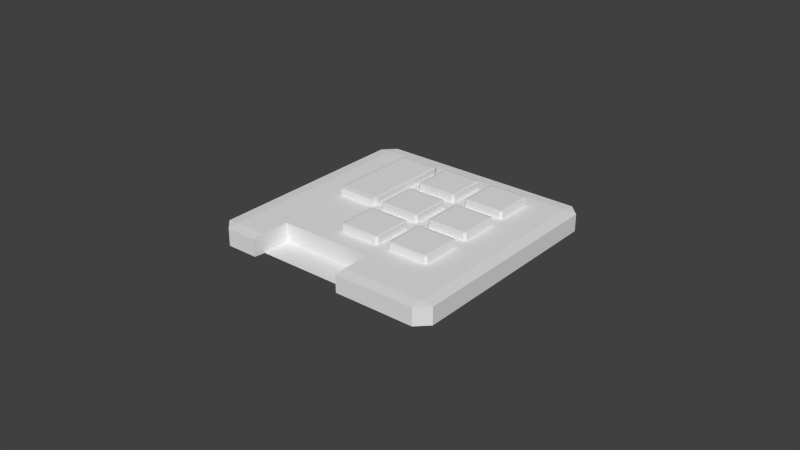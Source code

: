 # Source: circuit.blend  (saved by Blender 2.68.0; exported with 4.5.12 LTS)
import bpy
from mathutils import Matrix  # noqa: F401  (used for matrix-valued properties, if any)

bpy.ops.wm.read_factory_settings(use_empty=True)
scene = bpy.context.scene
scene.name = 'Scene'

# ---- collections
col_collection_1 = bpy.data.collections.new('Collection 1'); scene.collection.children.link(col_collection_1)
col_collection_2 = bpy.data.collections.new('Collection 2'); scene.collection.children.link(col_collection_2)
col_collection_2.hide_render = True
col_collection_2.hide_viewport = True

# ---- world
world_world = bpy.data.worlds.new('World'); scene.world = world_world
world_world.color = (0.05088, 0.05088, 0.05088)
world_world.use_sun_shadow = False
world_world.sun_shadow_jitter_overblur = 0.0
world_world.cycles.sampling_method = 'MANUAL'
world_world.cycles.sample_map_resolution = 256

# ---- meshes
me_cube = bpy.data.meshes.new('Cube')
me_cube.from_pydata([(0.2915, -0.4288, 0.02396), (0.2915, -0.4288, -0.02396), (-0.2915, -0.4288, -0.02396), (-0.2915, -0.4288, 0.02396), (0.2915, 0.219, 0.02396), (-0.2915, 0.219, 0.02396), (-0.2915, 0.219, -0.02396), (0.2915, 0.219, -0.02396), (0.3239, -0.3964, 0.02396), (0.3239, 0.1866, 0.02396), (0.3239, 0.1866, -0.02396), (0.3239, -0.3964, -0.02396), (0.2915, -0.3964, -0.02662), (0.2915, 0.1866, -0.02662), (-0.2915, 0.1866, -0.02662), (-0.2915, -0.3964, -0.02662), (-0.3239, -0.3964, -0.02396), (-0.3239, 0.1866, -0.02396), (-0.3239, 0.1866, 0.02396), (-0.3239, -0.3964, 0.02396), (0.2915, 0.1866, 0.02662), (0.2915, -0.3964, 0.02662), (-0.2915, -0.3964, 0.02662), (-0.2915, 0.1866, 0.02662), (0.04355, 0.03487, 0.04648), (0.04355, 0.03487, 0.02112), (-0.06111, 0.03487, 0.02112), (-0.06111, 0.03487, 0.04648), (0.04355, 0.1512, 0.04648), (-0.06111, 0.1512, 0.04648), (-0.06111, 0.1512, 0.02112), (0.04355, 0.1512, 0.02112), (0.04936, 0.04068, 0.04648), (0.04936, 0.1453, 0.04648), (0.04936, 0.1453, 0.02112), (0.04936, 0.04068, 0.02112), (0.04355, 0.04068, 0.01971), (0.04355, 0.1453, 0.01971), (-0.06111, 0.1453, 0.01971), (-0.06111, 0.04068, 0.01971), (-0.06692, 0.04068, 0.02112), (-0.06692, 0.1453, 0.02112), (-0.06692, 0.1453, 0.04648), (-0.06692, 0.04068, 0.04648), (0.04355, 0.1453, 0.04789), (0.04355, 0.04068, 0.04789), (-0.06111, 0.04068, 0.04789), (-0.06111, 0.1453, 0.04789), (-0.2021, 0.1517, 0.04648), (-0.2021, 0.1517, 0.02112), (-0.09747, 0.1514, 0.02112), (-0.09747, 0.1514, 0.04648), (-0.2038, -0.1132, 0.04648), (-0.09915, -0.1134, 0.04648), (-0.09915, -0.1134, 0.02112), (-0.2038, -0.1132, 0.02112), (-0.208, 0.1386, 0.04648), (-0.2095, -0.09634, 0.04648), (-0.2095, -0.09634, 0.02112), (-0.208, 0.1386, 0.02112), (-0.2022, 0.1386, 0.01971), (-0.2037, -0.09635, 0.01971), (-0.09906, -0.09661, 0.01971), (-0.09756, 0.1384, 0.01971), (-0.09174, 0.1383, 0.02112), (-0.09325, -0.09663, 0.02112), (-0.09325, -0.09663, 0.04648), (-0.09174, 0.1383, 0.04648), (-0.2037, -0.09635, 0.04789), (-0.2022, 0.1386, 0.04789), (-0.09756, 0.1384, 0.04789), (-0.09906, -0.09661, 0.04789), (0.06553, -0.3964, 0.02662), (-0.2018, -0.3964, 0.02662), (0.06583, -0.4288, 0.02396), (-0.2025, -0.4288, 0.02396), (-0.2018, -0.3182, 0.02662), (0.06551, -0.3182, 0.02662), (-0.02692, 0.1512, 0.02112), (0.1553, 0.219, 0.02396), (0.1508, 0.1866, 0.02662), (-0.04299, 0.03487, 0.02112), (0.1553, 0.219, -0.02396), (-0.02772, 0.1453, 0.01971), (0.06583, -0.4288, -0.02396), (-0.02692, 0.1512, 0.04648), (-0.02772, 0.1453, 0.04789), (-0.04218, 0.04068, 0.01971), (0.1508, 0.1866, -0.02662), (-0.2025, -0.4288, -0.02396), (0.06546, -0.3964, -0.02662), (-0.2017, -0.3964, -0.02662), (0.06553, -0.3964, -0.02556), (-0.2018, -0.3964, -0.02556), (0.06583, -0.4288, -0.02183), (-0.2025, -0.4288, -0.02183), (-0.2018, -0.3182, -0.02556), (0.06551, -0.3182, -0.02556), (0.04355, -0.1151, 0.04648), (0.04355, -0.1151, 0.02112), (-0.06111, -0.1151, 0.02112), (-0.06111, -0.1151, 0.04648), (0.04355, 0.001157, 0.04648), (-0.06111, 0.001157, 0.04648), (-0.06111, 0.001157, 0.02112), (0.04355, 0.001157, 0.02112), (0.04936, -0.1093, 0.04648), (0.04936, -0.004657, 0.04648), (0.04936, -0.004657, 0.02112), (0.04936, -0.1093, 0.02112), (0.04355, -0.1093, 0.01971), (0.04355, -0.004657, 0.01971), (-0.06111, -0.004657, 0.01971), (-0.06111, -0.1093, 0.01971), (-0.06692, -0.1093, 0.02112), (-0.06692, -0.004657, 0.02112), (-0.06692, -0.004657, 0.04648), (-0.06692, -0.1093, 0.04648), (0.04355, -0.004657, 0.04789), (0.04355, -0.1093, 0.04789), (-0.06111, -0.1093, 0.04789), (-0.06111, -0.004657, 0.04789), (-0.02692, 0.001157, 0.02112), (-0.04299, -0.1151, 0.02112), (-0.02772, -0.004657, 0.01971), (-0.02692, 0.001157, 0.04648), (-0.02772, -0.004657, 0.04789), (-0.04218, -0.1093, 0.01971), (0.04355, -0.2651, 0.04648), (0.04355, -0.2651, 0.02112), (-0.06111, -0.2651, 0.02112), (-0.06111, -0.2651, 0.04648), (0.04355, -0.1488, 0.04648), (-0.06111, -0.1488, 0.04648), (-0.06111, -0.1488, 0.02112), (0.04355, -0.1488, 0.02112), (0.04936, -0.2593, 0.04648), (0.04936, -0.1547, 0.04648), (0.04936, -0.1547, 0.02112), (0.04936, -0.2593, 0.02112), (0.04355, -0.2593, 0.01971), (0.04355, -0.1547, 0.01971), (-0.06111, -0.1547, 0.01971), (-0.06111, -0.2593, 0.01971), (-0.06692, -0.2593, 0.02112), (-0.06692, -0.1547, 0.02112), (-0.06692, -0.1547, 0.04648), (-0.06692, -0.2593, 0.04648), (0.04355, -0.1547, 0.04789), (0.04355, -0.2593, 0.04789), (-0.06111, -0.2593, 0.04789), (-0.06111, -0.1547, 0.04789), (-0.02692, -0.1488, 0.02112), (-0.04299, -0.2651, 0.02112), (-0.02772, -0.1547, 0.01971), (-0.02692, -0.1488, 0.04648), (-0.02772, -0.1547, 0.04789), (-0.04218, -0.2593, 0.01971), (0.1935, 0.03487, 0.04648), (0.1935, 0.03487, 0.02112), (0.08889, 0.03487, 0.02112), (0.08889, 0.03487, 0.04648), (0.1936, 0.1512, 0.04648), (0.08889, 0.1512, 0.04648), (0.08889, 0.1512, 0.02112), (0.1935, 0.1512, 0.02112), (0.1994, 0.04068, 0.04648), (0.1994, 0.1453, 0.04648), (0.1994, 0.1453, 0.02112), (0.1994, 0.04068, 0.02112), (0.1935, 0.04068, 0.01971), (0.1935, 0.1453, 0.01971), (0.08889, 0.1453, 0.01971), (0.08889, 0.04068, 0.01971), (0.08308, 0.04068, 0.02112), (0.08308, 0.1453, 0.02112), (0.08308, 0.1453, 0.04648), (0.08308, 0.04068, 0.04648), (0.1936, 0.1453, 0.04789), (0.1935, 0.04068, 0.04789), (0.08889, 0.04068, 0.04789), (0.08889, 0.1453, 0.04789), (0.1231, 0.1512, 0.02112), (0.107, 0.03487, 0.02112), (0.1223, 0.1453, 0.01971), (0.1231, 0.1512, 0.04648), (0.1223, 0.1453, 0.04789), (0.1078, 0.04068, 0.01971), (0.1935, -0.1151, 0.04648), (0.1935, -0.1151, 0.02112), (0.08889, -0.1151, 0.02112), (0.08889, -0.1151, 0.04648), (0.1936, 0.001157, 0.04648), (0.08889, 0.001157, 0.04648), (0.08889, 0.001157, 0.02112), (0.1935, 0.001157, 0.02112), (0.1994, -0.1093, 0.04648), (0.1994, -0.004657, 0.04648), (0.1994, -0.004657, 0.02112), (0.1994, -0.1093, 0.02112), (0.1935, -0.1093, 0.01971), (0.1935, -0.004657, 0.01971), (0.08889, -0.004657, 0.01971), (0.08889, -0.1093, 0.01971), (0.08308, -0.1093, 0.02112), (0.08308, -0.004657, 0.02112), (0.08308, -0.004657, 0.04648), (0.08308, -0.1093, 0.04648), (0.1936, -0.004657, 0.04789), (0.1935, -0.1093, 0.04789), (0.08889, -0.1093, 0.04789), (0.08889, -0.004657, 0.04789), (0.1231, 0.001157, 0.02112), (0.107, -0.1151, 0.02112), (0.1223, -0.004657, 0.01971), (0.1231, 0.001157, 0.04648), (0.1223, -0.004657, 0.04789), (0.1078, -0.1093, 0.01971), (0.1935, -0.2651, 0.04648), (0.1935, -0.2651, 0.02112), (0.08889, -0.2651, 0.02112), (0.08889, -0.2651, 0.04648), (0.1936, -0.1488, 0.04648), (0.08889, -0.1488, 0.04648), (0.08889, -0.1488, 0.02112), (0.1935, -0.1488, 0.02112), (0.1994, -0.2593, 0.04648), (0.1994, -0.1547, 0.04648), (0.1994, -0.1547, 0.02112), (0.1994, -0.2593, 0.02112), (0.1935, -0.2593, 0.01971), (0.1935, -0.1547, 0.01971), (0.08889, -0.1547, 0.01971), (0.08889, -0.2593, 0.01971), (0.08308, -0.2593, 0.02112), (0.08308, -0.1547, 0.02112), (0.08308, -0.1547, 0.04648), (0.08308, -0.2593, 0.04648), (0.1936, -0.1547, 0.04789), (0.1935, -0.2593, 0.04789), (0.08889, -0.2593, 0.04789), (0.08889, -0.1547, 0.04789), (0.1231, -0.1488, 0.02112), (0.107, -0.2651, 0.02112), (0.1223, -0.1547, 0.01971), (0.1231, -0.1488, 0.04648), (0.1223, -0.1547, 0.04789), (0.1078, -0.2593, 0.01971)], [(94, 74), (84, 94)], [(75, 3, 2, 89), (82, 79, 4, 7), (10, 9, 8, 11), (18, 17, 16, 19), (0, 1, 11, 8), (15, 91, 89, 2), (19, 16, 2, 3), (80, 20, 4, 79), (5, 6, 17, 18), (7, 4, 9, 10), (82, 7, 13, 88), (20, 21, 8, 9), (10, 11, 12, 13), (14, 15, 16, 17), (18, 19, 22, 23), (0, 8, 21), (1, 12, 11), (2, 16, 15), (3, 22, 19), (4, 20, 9), (7, 10, 13), (6, 14, 17), (5, 18, 23), (24, 27, 26, 81, 25), (78, 85, 28, 31), (34, 33, 32, 35), (38, 83, 87, 39), (42, 41, 40, 43), (46, 45, 44, 86, 47), (24, 25, 35, 32), (39, 87, 81, 26), (45, 46, 27, 24), (43, 40, 26, 27), (86, 44, 28, 85), (29, 30, 41, 42), (31, 28, 33, 34), (78, 31, 37, 83), (44, 45, 32, 33), (34, 35, 36, 37), (38, 39, 40, 41), (42, 43, 46, 47), (24, 32, 45), (25, 36, 35), (26, 40, 39), (27, 46, 43), (28, 44, 33), (31, 34, 37), (30, 38, 41), (29, 42, 47), (48, 51, 50, 49), (54, 53, 52, 55), (58, 57, 56, 59), (62, 61, 60, 63), (66, 65, 64, 67), (70, 69, 68, 71), (48, 49, 59, 56), (63, 60, 49, 50), (69, 70, 51, 48), (67, 64, 50, 51), (71, 68, 52, 53), (53, 54, 65, 66), (55, 52, 57, 58), (54, 55, 61, 62), (68, 69, 56, 57), (58, 59, 60, 61), (62, 63, 64, 65), (66, 67, 70, 71), (48, 56, 69), (49, 60, 59), (50, 64, 63), (51, 70, 67), (52, 68, 57), (55, 58, 61), (54, 62, 65), (53, 66, 71), (75, 73, 22, 3), (22, 73, 76, 77, 72, 21, 20, 80, 23), (21, 72, 74, 0), (6, 82, 88, 14), (47, 86, 85, 29), (6, 5, 79, 82), (23, 80, 79, 5), (30, 29, 85, 78), (83, 37, 36, 87), (87, 36, 25, 81), (30, 78, 83, 38), (0, 74, 84, 1), (90, 12, 1, 84), (76, 73, 93, 96), (77, 76, 96, 97), (72, 77, 97, 92), (75, 95, 89, 91, 93, 73), (93, 91, 15, 14, 88, 13, 12, 90, 92, 97, 96), (72, 92, 90, 84, 74), (98, 101, 100, 123, 99), (122, 125, 102, 105), (108, 107, 106, 109), (112, 124, 127, 113), (116, 115, 114, 117), (120, 119, 118, 126, 121), (98, 99, 109, 106), (113, 127, 123, 100), (119, 120, 101, 98), (117, 114, 100, 101), (126, 118, 102, 125), (103, 104, 115, 116), (105, 102, 107, 108), (122, 105, 111, 124), (118, 119, 106, 107), (108, 109, 110, 111), (112, 113, 114, 115), (116, 117, 120, 121), (98, 106, 119), (99, 110, 109), (100, 114, 113), (101, 120, 117), (102, 118, 107), (105, 108, 111), (104, 112, 115), (103, 116, 121), (121, 126, 125, 103), (104, 103, 125, 122), (124, 111, 110, 127), (127, 110, 99, 123), (104, 122, 124, 112), (128, 131, 130, 153, 129), (152, 155, 132, 135), (138, 137, 136, 139), (142, 154, 157, 143), (146, 145, 144, 147), (150, 149, 148, 156, 151), (128, 129, 139, 136), (143, 157, 153, 130), (149, 150, 131, 128), (147, 144, 130, 131), (156, 148, 132, 155), (133, 134, 145, 146), (135, 132, 137, 138), (152, 135, 141, 154), (148, 149, 136, 137), (138, 139, 140, 141), (142, 143, 144, 145), (146, 147, 150, 151), (128, 136, 149), (129, 140, 139), (130, 144, 143), (131, 150, 147), (132, 148, 137), (135, 138, 141), (134, 142, 145), (133, 146, 151), (151, 156, 155, 133), (134, 133, 155, 152), (154, 141, 140, 157), (157, 140, 129, 153), (134, 152, 154, 142), (158, 161, 160, 183, 159), (182, 185, 162, 165), (168, 167, 166, 169), (172, 184, 187, 173), (176, 175, 174, 177), (180, 179, 178, 186, 181), (158, 159, 169, 166), (173, 187, 183, 160), (179, 180, 161, 158), (177, 174, 160, 161), (186, 178, 162, 185), (163, 164, 175, 176), (165, 162, 167, 168), (182, 165, 171, 184), (178, 179, 166, 167), (168, 169, 170, 171), (172, 173, 174, 175), (176, 177, 180, 181), (158, 166, 179), (159, 170, 169), (160, 174, 173), (161, 180, 177), (162, 178, 167), (165, 168, 171), (164, 172, 175), (163, 176, 181), (181, 186, 185, 163), (164, 163, 185, 182), (184, 171, 170, 187), (187, 170, 159, 183), (164, 182, 184, 172), (188, 191, 190, 213, 189), (212, 215, 192, 195), (198, 197, 196, 199), (202, 214, 217, 203), (206, 205, 204, 207), (210, 209, 208, 216, 211), (188, 189, 199, 196), (203, 217, 213, 190), (209, 210, 191, 188), (207, 204, 190, 191), (216, 208, 192, 215), (193, 194, 205, 206), (195, 192, 197, 198), (212, 195, 201, 214), (208, 209, 196, 197), (198, 199, 200, 201), (202, 203, 204, 205), (206, 207, 210, 211), (188, 196, 209), (189, 200, 199), (190, 204, 203), (191, 210, 207), (192, 208, 197), (195, 198, 201), (194, 202, 205), (193, 206, 211), (211, 216, 215, 193), (194, 193, 215, 212), (214, 201, 200, 217), (217, 200, 189, 213), (194, 212, 214, 202), (218, 221, 220, 243, 219), (242, 245, 222, 225), (228, 227, 226, 229), (232, 244, 247, 233), (236, 235, 234, 237), (240, 239, 238, 246, 241), (218, 219, 229, 226), (233, 247, 243, 220), (239, 240, 221, 218), (237, 234, 220, 221), (246, 238, 222, 245), (223, 224, 235, 236), (225, 222, 227, 228), (242, 225, 231, 244), (238, 239, 226, 227), (228, 229, 230, 231), (232, 233, 234, 235), (236, 237, 240, 241), (218, 226, 239), (219, 230, 229), (220, 234, 233), (221, 240, 237), (222, 238, 227), (225, 228, 231), (224, 232, 235), (223, 236, 241), (241, 246, 245, 223), (224, 223, 245, 242), (244, 231, 230, 247), (247, 230, 219, 243), (224, 242, 244, 232)])
_uv = me_cube.uv_layers.new(name='UVMap')
_uv.uv.foreach_set('vector', [0.1386, 0.2465, 0.1385, 0.2791, 0.1137, 0.279, 0.1138, 0.2464, 0.4238, 0.4063, 0.4497, 0.4064, 0.4495, 0.4583, 0.4237, 0.4582, 0.06151, 0.2464, 0.08635, 0.2465, 0.08569, 0.4602, 0.06085, 0.4601, 0.4761, 0.5679, 0.4502, 0.5678, 0.4512, 0.2535, 0.477, 0.2536, 0.08562, 0.4839, 0.06078, 0.4839, 0.06085, 0.4601, 0.08569, 0.4602, 0.1155, 0.5617, 0.1622, 0.5615, 0.1617, 0.5783, 0.1156, 0.5785, 0.477, 0.2536, 0.4512, 0.2535, 0.4512, 0.236, 0.4771, 0.236, 0.2222, 0.2569, 0.1481, 0.2567, 0.1481, 0.2397, 0.2199, 0.2399, 0.476, 0.5853, 0.4502, 0.5852, 0.4502, 0.5678, 0.4761, 0.5679, 0.4237, 0.4582, 0.4495, 0.4583, 0.4494, 0.483, 0.4236, 0.4829, 0.3464, 0.2416, 0.4171, 0.2413, 0.4172, 0.2582, 0.3442, 0.2584, 0.1481, 0.2567, 0.1472, 0.5637, 0.1301, 0.5636, 0.131, 0.2567, 0.434, 0.2581, 0.4349, 0.5607, 0.4181, 0.5607, 0.4172, 0.2582, 0.1146, 0.2591, 0.1155, 0.5617, 0.09872, 0.5617, 0.09779, 0.2591, 0.4721, 0.2577, 0.4712, 0.5647, 0.4541, 0.5646, 0.455, 0.2576, 0.1471, 0.5807, 0.1301, 0.5636, 0.1472, 0.5637, 0.4182, 0.5775, 0.4181, 0.5607, 0.4349, 0.5607, 0.1156, 0.5785, 0.09872, 0.5617, 0.1155, 0.5617, 0.4541, 0.5817, 0.4541, 0.5646, 0.4712, 0.5647, 0.1481, 0.2397, 0.1481, 0.2567, 0.131, 0.2567, 0.4171, 0.2413, 0.434, 0.2581, 0.4172, 0.2582, 0.1146, 0.2423, 0.1146, 0.2591, 0.09779, 0.2591, 0.4551, 0.2406, 0.4721, 0.2577, 0.455, 0.2576, 0.1419, 0.9564, 0.1419, 0.9578, 0.1416, 0.9578, 0.1416, 0.9576, 0.1416, 0.9564, 0.1416, 0.9553, 0.1419, 0.9553, 0.1419, 0.9563, 0.1416, 0.9563, 0.1527, 0.9578, 0.1523, 0.9578, 0.1524, 0.9564, 0.1527, 0.9564, 0.1532, 0.9594, 0.1528, 0.9594, 0.153, 0.9579, 0.1532, 0.9579, 0.1419, 0.9564, 0.1423, 0.9564, 0.1423, 0.9579, 0.1419, 0.9579, 0.1506, 0.9563, 0.1507, 0.9577, 0.1492, 0.9577, 0.1492, 0.9567, 0.1492, 0.9563, 0.1524, 0.9563, 0.1527, 0.9563, 0.1527, 0.9564, 0.1524, 0.9564, 0.1532, 0.9579, 0.153, 0.9579, 0.153, 0.9578, 0.1532, 0.9578, 0.1507, 0.9577, 0.1506, 0.9563, 0.1507, 0.9563, 0.1507, 0.9577, 0.1419, 0.9579, 0.1416, 0.9579, 0.1416, 0.9578, 0.1419, 0.9578, 0.1492, 0.9567, 0.1492, 0.9577, 0.1491, 0.9577, 0.1491, 0.9568, 0.1419, 0.9564, 0.1423, 0.9564, 0.1423, 0.9564, 0.1419, 0.9564, 0.1416, 0.9563, 0.1419, 0.9563, 0.1419, 0.9564, 0.1416, 0.9564, 0.1527, 0.9595, 0.1518, 0.9595, 0.1518, 0.9594, 0.1528, 0.9594, 0.1492, 0.9577, 0.1507, 0.9577, 0.1507, 0.9578, 0.1492, 0.9578, 0.1517, 0.9594, 0.1517, 0.9579, 0.1518, 0.9579, 0.1518, 0.9594, 0.1532, 0.9594, 0.1532, 0.9579, 0.1533, 0.9579, 0.1533, 0.9594, 0.1492, 0.9562, 0.1506, 0.9562, 0.1506, 0.9563, 0.1492, 0.9563, 0.1507, 0.9577, 0.1507, 0.9578, 0.1507, 0.9577, 0.1518, 0.9578, 0.1518, 0.9579, 0.1517, 0.9579, 0.1532, 0.9578, 0.1533, 0.9579, 0.1532, 0.9579, 0.1507, 0.9563, 0.1506, 0.9563, 0.1506, 0.9562, 0.1491, 0.9577, 0.1492, 0.9577, 0.1492, 0.9578, 0.1518, 0.9595, 0.1517, 0.9594, 0.1518, 0.9594, 0.1532, 0.9595, 0.1532, 0.9594, 0.1533, 0.9594, 0.1491, 0.9563, 0.1492, 0.9562, 0.1492, 0.9563, 0.1486, 0.9588, 0.1486, 0.9603, 0.1482, 0.9603, 0.1482, 0.9588, 0.1391, 0.9589, 0.1395, 0.9589, 0.1395, 0.9603, 0.1391, 0.9603, 0.1398, 0.9633, 0.1395, 0.9633, 0.1395, 0.96, 0.1399, 0.96, 0.1431, 0.96, 0.1446, 0.96, 0.1446, 0.9633, 0.1431, 0.9633, 0.1402, 0.9633, 0.1399, 0.9633, 0.1399, 0.96, 0.1402, 0.96, 0.1521, 0.9633, 0.1506, 0.9633, 0.1506, 0.96, 0.1521, 0.96, 0.1395, 0.9598, 0.1399, 0.9598, 0.1399, 0.96, 0.1395, 0.96, 0.1431, 0.9633, 0.1446, 0.9633, 0.1446, 0.9634, 0.1431, 0.9634, 0.1506, 0.9633, 0.1521, 0.9633, 0.1521, 0.9634, 0.1506, 0.9634, 0.1402, 0.96, 0.1399, 0.96, 0.1399, 0.9598, 0.1402, 0.9598, 0.1521, 0.96, 0.1506, 0.96, 0.1506, 0.9598, 0.1521, 0.9598, 0.1402, 0.9634, 0.1399, 0.9634, 0.1399, 0.9633, 0.1402, 0.9633, 0.1398, 0.9634, 0.1395, 0.9634, 0.1395, 0.9633, 0.1398, 0.9633, 0.1431, 0.9598, 0.1446, 0.9598, 0.1446, 0.96, 0.1431, 0.96, 0.1506, 0.96, 0.1506, 0.9633, 0.1505, 0.9633, 0.1505, 0.96, 0.1447, 0.96, 0.1447, 0.9633, 0.1446, 0.9633, 0.1446, 0.96, 0.1431, 0.96, 0.1431, 0.9633, 0.1431, 0.9633, 0.1431, 0.96, 0.1522, 0.96, 0.1522, 0.9633, 0.1521, 0.9633, 0.1521, 0.96, 0.1506, 0.9634, 0.1505, 0.9633, 0.1506, 0.9633, 0.1446, 0.9634, 0.1446, 0.9633, 0.1447, 0.9633, 0.1431, 0.9634, 0.1431, 0.9633, 0.1431, 0.9633, 0.1521, 0.9634, 0.1521, 0.9633, 0.1522, 0.9633, 0.1506, 0.9598, 0.1506, 0.96, 0.1505, 0.96, 0.1446, 0.9598, 0.1447, 0.96, 0.1446, 0.96, 0.1431, 0.9598, 0.1431, 0.96, 0.1431, 0.96, 0.1521, 0.9598, 0.1522, 0.96, 0.1521, 0.96, 0.4072, 0.5815, 0.4069, 0.5645, 0.4541, 0.5646, 0.4541, 0.5817, 0.4541, 0.5646, 0.4069, 0.5645, 0.407, 0.5233, 0.2663, 0.5228, 0.2661, 0.564, 0.1472, 0.5637, 0.1481, 0.2567, 0.2222, 0.2569, 0.455, 0.2576, 0.1472, 0.5637, 0.2661, 0.564, 0.2659, 0.5811, 0.1471, 0.5807, 0.1146, 0.2423, 0.3464, 0.2416, 0.3442, 0.2584, 0.1146, 0.2591, 0.1492, 0.9563, 0.1492, 0.9567, 0.1491, 0.9568, 0.1491, 0.9563, 0.4243, 0.236, 0.4502, 0.236, 0.4497, 0.4064, 0.4238, 0.4063, 0.455, 0.2576, 0.2222, 0.2569, 0.2199, 0.2399, 0.4551, 0.2406, 0.1416, 0.9548, 0.1419, 0.9548, 0.1419, 0.9553, 0.1416, 0.9553, 0.1528, 0.9594, 0.1518, 0.9594, 0.1518, 0.9579, 0.153, 0.9579, 0.153, 0.9579, 0.1518, 0.9579, 0.1518, 0.9578, 0.153, 0.9578, 0.1532, 0.9595, 0.1527, 0.9595, 0.1528, 0.9594, 0.1532, 0.9594, 0.08562, 0.4839, 0.08537, 0.5667, 0.06053, 0.5666, 0.06078, 0.4839, 0.3008, 0.5611, 0.4181, 0.5607, 0.4182, 0.5775, 0.301, 0.5779, 0.3668, 0.2659, 0.3667, 0.236, 0.3948, 0.236, 0.3949, 0.2658, 0.1137, 0.2465, 0.1134, 0.3445, 0.08635, 0.3444, 0.08665, 0.2464, 0.4236, 0.2535, 0.4235, 0.2957, 0.3953, 0.2956, 0.3955, 0.2534, 0.1387, 0.2727, 0.1386, 0.2489, 0.1386, 0.2478, 0.1508, 0.2464, 0.1508, 0.247, 0.1508, 0.274, 0.1621, 0.5615, 0.1622, 0.5615, 0.1155, 0.5617, 0.1146, 0.2591, 0.3442, 0.2584, 0.4172, 0.2582, 0.4181, 0.5607, 0.3008, 0.5611, 0.3008, 0.5611, 0.3007, 0.5205, 0.1619, 0.5209, 0.4236, 0.2535, 0.3955, 0.2534, 0.3949, 0.2534, 0.3964, 0.236, 0.4222, 0.236, 0.1419, 0.9564, 0.1419, 0.9578, 0.1416, 0.9578, 0.1416, 0.9576, 0.1416, 0.9564, 0.1416, 0.9553, 0.1419, 0.9553, 0.1419, 0.9563, 0.1416, 0.9563, 0.1527, 0.9578, 0.1523, 0.9578, 0.1524, 0.9564, 0.1527, 0.9564, 0.1532, 0.9594, 0.1528, 0.9594, 0.153, 0.9579, 0.1532, 0.9579, 0.1419, 0.9564, 0.1423, 0.9564, 0.1423, 0.9579, 0.1419, 0.9579, 0.1506, 0.9563, 0.1507, 0.9577, 0.1492, 0.9577, 0.1492, 0.9567, 0.1492, 0.9563, 0.1524, 0.9563, 0.1527, 0.9563, 0.1527, 0.9564, 0.1524, 0.9564, 0.1532, 0.9579, 0.153, 0.9579, 0.153, 0.9578, 0.1532, 0.9578, 0.1507, 0.9577, 0.1506, 0.9563, 0.1507, 0.9563, 0.1507, 0.9577, 0.1419, 0.9579, 0.1416, 0.9579, 0.1416, 0.9578, 0.1419, 0.9578, 0.1492, 0.9567, 0.1492, 0.9577, 0.1491, 0.9577, 0.1491, 0.9568, 0.1419, 0.9564, 0.1423, 0.9564, 0.1423, 0.9564, 0.1419, 0.9564, 0.1416, 0.9563, 0.1419, 0.9563, 0.1419, 0.9564, 0.1416, 0.9564, 0.1527, 0.9595, 0.1518, 0.9595, 0.1518, 0.9594, 0.1528, 0.9594, 0.1492, 0.9577, 0.1507, 0.9577, 0.1507, 0.9578, 0.1492, 0.9578, 0.1517, 0.9594, 0.1517, 0.9579, 0.1518, 0.9579, 0.1518, 0.9594, 0.1532, 0.9594, 0.1532, 0.9579, 0.1533, 0.9579, 0.1533, 0.9594, 0.1492, 0.9562, 0.1506, 0.9562, 0.1506, 0.9563, 0.1492, 0.9563, 0.1507, 0.9577, 0.1507, 0.9578, 0.1507, 0.9577, 0.1518, 0.9578, 0.1518, 0.9579, 0.1517, 0.9579, 0.1532, 0.9578, 0.1533, 0.9579, 0.1532, 0.9579, 0.1507, 0.9563, 0.1506, 0.9563, 0.1506, 0.9562, 0.1491, 0.9577, 0.1492, 0.9577, 0.1492, 0.9578, 0.1518, 0.9595, 0.1517, 0.9594, 0.1518, 0.9594, 0.1532, 0.9595, 0.1532, 0.9594, 0.1533, 0.9594, 0.1491, 0.9563, 0.1492, 0.9562, 0.1492, 0.9563, 0.1492, 0.9563, 0.1492, 0.9567, 0.1491, 0.9568, 0.1491, 0.9563, 0.1416, 0.9548, 0.1419, 0.9548, 0.1419, 0.9553, 0.1416, 0.9553, 0.1528, 0.9594, 0.1518, 0.9594, 0.1518, 0.9579, 0.153, 0.9579, 0.153, 0.9579, 0.1518, 0.9579, 0.1518, 0.9578, 0.153, 0.9578, 0.1532, 0.9595, 0.1527, 0.9595, 0.1528, 0.9594, 0.1532, 0.9594, 0.1419, 0.9564, 0.1419, 0.9578, 0.1416, 0.9578, 0.1416, 0.9576, 0.1416, 0.9564, 0.1416, 0.9553, 0.1419, 0.9553, 0.1419, 0.9563, 0.1416, 0.9563, 0.1527, 0.9578, 0.1523, 0.9578, 0.1524, 0.9564, 0.1527, 0.9564, 0.1532, 0.9594, 0.1528, 0.9594, 0.153, 0.9579, 0.1532, 0.9579, 0.1419, 0.9564, 0.1423, 0.9564, 0.1423, 0.9579, 0.1419, 0.9579, 0.1506, 0.9563, 0.1507, 0.9577, 0.1492, 0.9577, 0.1492, 0.9567, 0.1492, 0.9563, 0.1524, 0.9563, 0.1527, 0.9563, 0.1527, 0.9564, 0.1524, 0.9564, 0.1532, 0.9579, 0.153, 0.9579, 0.153, 0.9578, 0.1532, 0.9578, 0.1507, 0.9577, 0.1506, 0.9563, 0.1507, 0.9563, 0.1507, 0.9577, 0.1419, 0.9579, 0.1416, 0.9579, 0.1416, 0.9578, 0.1419, 0.9578, 0.1492, 0.9567, 0.1492, 0.9577, 0.1491, 0.9577, 0.1491, 0.9568, 0.1419, 0.9564, 0.1423, 0.9564, 0.1423, 0.9564, 0.1419, 0.9564, 0.1416, 0.9563, 0.1419, 0.9563, 0.1419, 0.9564, 0.1416, 0.9564, 0.1527, 0.9595, 0.1518, 0.9595, 0.1518, 0.9594, 0.1528, 0.9594, 0.1492, 0.9577, 0.1507, 0.9577, 0.1507, 0.9578, 0.1492, 0.9578, 0.1517, 0.9594, 0.1517, 0.9579, 0.1518, 0.9579, 0.1518, 0.9594, 0.1532, 0.9594, 0.1532, 0.9579, 0.1533, 0.9579, 0.1533, 0.9594, 0.1492, 0.9562, 0.1506, 0.9562, 0.1506, 0.9563, 0.1492, 0.9563, 0.1507, 0.9577, 0.1507, 0.9578, 0.1507, 0.9577, 0.1518, 0.9578, 0.1518, 0.9579, 0.1517, 0.9579, 0.1532, 0.9578, 0.1533, 0.9579, 0.1532, 0.9579, 0.1507, 0.9563, 0.1506, 0.9563, 0.1506, 0.9562, 0.1491, 0.9577, 0.1492, 0.9577, 0.1492, 0.9578, 0.1518, 0.9595, 0.1517, 0.9594, 0.1518, 0.9594, 0.1532, 0.9595, 0.1532, 0.9594, 0.1533, 0.9594, 0.1491, 0.9563, 0.1492, 0.9562, 0.1492, 0.9563, 0.1492, 0.9563, 0.1492, 0.9567, 0.1491, 0.9568, 0.1491, 0.9563, 0.1416, 0.9548, 0.1419, 0.9548, 0.1419, 0.9553, 0.1416, 0.9553, 0.1528, 0.9594, 0.1518, 0.9594, 0.1518, 0.9579, 0.153, 0.9579, 0.153, 0.9579, 0.1518, 0.9579, 0.1518, 0.9578, 0.153, 0.9578, 0.1532, 0.9595, 0.1527, 0.9595, 0.1528, 0.9594, 0.1532, 0.9594, 0.1419, 0.9564, 0.1419, 0.9578, 0.1416, 0.9578, 0.1416, 0.9576, 0.1416, 0.9564, 0.1416, 0.9553, 0.1419, 0.9553, 0.1419, 0.9563, 0.1416, 0.9563, 0.1527, 0.9578, 0.1523, 0.9578, 0.1524, 0.9564, 0.1527, 0.9564, 0.1532, 0.9594, 0.1528, 0.9594, 0.153, 0.9579, 0.1532, 0.9579, 0.1419, 0.9564, 0.1423, 0.9564, 0.1423, 0.9579, 0.1419, 0.9579, 0.1506, 0.9563, 0.1507, 0.9577, 0.1492, 0.9577, 0.1492, 0.9567, 0.1492, 0.9563, 0.1524, 0.9563, 0.1527, 0.9563, 0.1527, 0.9564, 0.1524, 0.9564, 0.1532, 0.9579, 0.153, 0.9579, 0.153, 0.9578, 0.1532, 0.9578, 0.1507, 0.9577, 0.1506, 0.9563, 0.1507, 0.9563, 0.1507, 0.9577, 0.1419, 0.9579, 0.1416, 0.9579, 0.1416, 0.9578, 0.1419, 0.9578, 0.1492, 0.9567, 0.1492, 0.9577, 0.1491, 0.9577, 0.1491, 0.9568, 0.1419, 0.9564, 0.1423, 0.9564, 0.1423, 0.9564, 0.1419, 0.9564, 0.1416, 0.9563, 0.1419, 0.9563, 0.1419, 0.9564, 0.1416, 0.9564, 0.1527, 0.9595, 0.1518, 0.9595, 0.1518, 0.9594, 0.1528, 0.9594, 0.1492, 0.9577, 0.1507, 0.9577, 0.1507, 0.9578, 0.1492, 0.9578, 0.1517, 0.9594, 0.1517, 0.9579, 0.1518, 0.9579, 0.1518, 0.9594, 0.1532, 0.9594, 0.1532, 0.9579, 0.1533, 0.9579, 0.1533, 0.9594, 0.1492, 0.9562, 0.1506, 0.9562, 0.1506, 0.9563, 0.1492, 0.9563, 0.1507, 0.9577, 0.1507, 0.9578, 0.1507, 0.9577, 0.1518, 0.9578, 0.1518, 0.9579, 0.1517, 0.9579, 0.1532, 0.9578, 0.1533, 0.9579, 0.1532, 0.9579, 0.1507, 0.9563, 0.1506, 0.9563, 0.1506, 0.9562, 0.1491, 0.9577, 0.1492, 0.9577, 0.1492, 0.9578, 0.1518, 0.9595, 0.1517, 0.9594, 0.1518, 0.9594, 0.1532, 0.9595, 0.1532, 0.9594, 0.1533, 0.9594, 0.1491, 0.9563, 0.1492, 0.9562, 0.1492, 0.9563, 0.1492, 0.9563, 0.1492, 0.9567, 0.1491, 0.9568, 0.1491, 0.9563, 0.1416, 0.9548, 0.1419, 0.9548, 0.1419, 0.9553, 0.1416, 0.9553, 0.1528, 0.9594, 0.1518, 0.9594, 0.1518, 0.9579, 0.153, 0.9579, 0.153, 0.9579, 0.1518, 0.9579, 0.1518, 0.9578, 0.153, 0.9578, 0.1532, 0.9595, 0.1527, 0.9595, 0.1528, 0.9594, 0.1532, 0.9594, 0.1419, 0.9564, 0.1419, 0.9578, 0.1416, 0.9578, 0.1416, 0.9576, 0.1416, 0.9564, 0.1416, 0.9553, 0.1419, 0.9553, 0.1419, 0.9563, 0.1416, 0.9563, 0.1527, 0.9578, 0.1523, 0.9578, 0.1524, 0.9564, 0.1527, 0.9564, 0.1532, 0.9594, 0.1528, 0.9594, 0.153, 0.9579, 0.1532, 0.9579, 0.1419, 0.9564, 0.1423, 0.9564, 0.1423, 0.9579, 0.1419, 0.9579, 0.1506, 0.9563, 0.1507, 0.9577, 0.1492, 0.9577, 0.1492, 0.9567, 0.1492, 0.9563, 0.1524, 0.9563, 0.1527, 0.9563, 0.1527, 0.9564, 0.1524, 0.9564, 0.1532, 0.9579, 0.153, 0.9579, 0.153, 0.9578, 0.1532, 0.9578, 0.1507, 0.9577, 0.1506, 0.9563, 0.1507, 0.9563, 0.1507, 0.9577, 0.1419, 0.9579, 0.1416, 0.9579, 0.1416, 0.9578, 0.1419, 0.9578, 0.1492, 0.9567, 0.1492, 0.9577, 0.1491, 0.9577, 0.1491, 0.9568, 0.1419, 0.9564, 0.1423, 0.9564, 0.1423, 0.9564, 0.1419, 0.9564, 0.1416, 0.9563, 0.1419, 0.9563, 0.1419, 0.9564, 0.1416, 0.9564, 0.1527, 0.9595, 0.1518, 0.9595, 0.1518, 0.9594, 0.1528, 0.9594, 0.1492, 0.9577, 0.1507, 0.9577, 0.1507, 0.9578, 0.1492, 0.9578, 0.1517, 0.9594, 0.1517, 0.9579, 0.1518, 0.9579, 0.1518, 0.9594, 0.1532, 0.9594, 0.1532, 0.9579, 0.1533, 0.9579, 0.1533, 0.9594, 0.1492, 0.9562, 0.1506, 0.9562, 0.1506, 0.9563, 0.1492, 0.9563, 0.1507, 0.9577, 0.1507, 0.9578, 0.1507, 0.9577, 0.1518, 0.9578, 0.1518, 0.9579, 0.1517, 0.9579, 0.1532, 0.9578, 0.1533, 0.9579, 0.1532, 0.9579, 0.1507, 0.9563, 0.1506, 0.9563, 0.1506, 0.9562, 0.1491, 0.9577, 0.1492, 0.9577, 0.1492, 0.9578, 0.1518, 0.9595, 0.1517, 0.9594, 0.1518, 0.9594, 0.1532, 0.9595, 0.1532, 0.9594, 0.1533, 0.9594, 0.1491, 0.9563, 0.1492, 0.9562, 0.1492, 0.9563, 0.1492, 0.9563, 0.1492, 0.9567, 0.1491, 0.9568, 0.1491, 0.9563, 0.1416, 0.9548, 0.1419, 0.9548, 0.1419, 0.9553, 0.1416, 0.9553, 0.1528, 0.9594, 0.1518, 0.9594, 0.1518, 0.9579, 0.153, 0.9579, 0.153, 0.9579, 0.1518, 0.9579, 0.1518, 0.9578, 0.153, 0.9578, 0.1532, 0.9595, 0.1527, 0.9595, 0.1528, 0.9594, 0.1532, 0.9594, 0.1419, 0.9564, 0.1419, 0.9578, 0.1416, 0.9578, 0.1416, 0.9576, 0.1416, 0.9564, 0.1416, 0.9553, 0.1419, 0.9553, 0.1419, 0.9563, 0.1416, 0.9563, 0.1527, 0.9578, 0.1523, 0.9578, 0.1524, 0.9564, 0.1527, 0.9564, 0.1532, 0.9594, 0.1528, 0.9594, 0.153, 0.9579, 0.1532, 0.9579, 0.1419, 0.9564, 0.1423, 0.9564, 0.1423, 0.9579, 0.1419, 0.9579, 0.1506, 0.9563, 0.1507, 0.9577, 0.1492, 0.9577, 0.1492, 0.9567, 0.1492, 0.9563, 0.1524, 0.9563, 0.1527, 0.9563, 0.1527, 0.9564, 0.1524, 0.9564, 0.1532, 0.9579, 0.153, 0.9579, 0.153, 0.9578, 0.1532, 0.9578, 0.1507, 0.9577, 0.1506, 0.9563, 0.1507, 0.9563, 0.1507, 0.9577, 0.1419, 0.9579, 0.1416, 0.9579, 0.1416, 0.9578, 0.1419, 0.9578, 0.1492, 0.9567, 0.1492, 0.9577, 0.1491, 0.9577, 0.1491, 0.9568, 0.1419, 0.9564, 0.1423, 0.9564, 0.1423, 0.9564, 0.1419, 0.9564, 0.1416, 0.9563, 0.1419, 0.9563, 0.1419, 0.9564, 0.1416, 0.9564, 0.1527, 0.9595, 0.1518, 0.9595, 0.1518, 0.9594, 0.1528, 0.9594, 0.1492, 0.9577, 0.1507, 0.9577, 0.1507, 0.9578, 0.1492, 0.9578, 0.1517, 0.9594, 0.1517, 0.9579, 0.1518, 0.9579, 0.1518, 0.9594, 0.1532, 0.9594, 0.1532, 0.9579, 0.1533, 0.9579, 0.1533, 0.9594, 0.1492, 0.9562, 0.1506, 0.9562, 0.1506, 0.9563, 0.1492, 0.9563, 0.1507, 0.9577, 0.1507, 0.9578, 0.1507, 0.9577, 0.1518, 0.9578, 0.1518, 0.9579, 0.1517, 0.9579, 0.1532, 0.9578, 0.1533, 0.9579, 0.1532, 0.9579, 0.1507, 0.9563, 0.1506, 0.9563, 0.1506, 0.9562, 0.1491, 0.9577, 0.1492, 0.9577, 0.1492, 0.9578, 0.1518, 0.9595, 0.1517, 0.9594, 0.1518, 0.9594, 0.1532, 0.9595, 0.1532, 0.9594, 0.1533, 0.9594, 0.1491, 0.9563, 0.1492, 0.9562, 0.1492, 0.9563, 0.1492, 0.9563, 0.1492, 0.9567, 0.1491, 0.9568, 0.1491, 0.9563, 0.1416, 0.9548, 0.1419, 0.9548, 0.1419, 0.9553, 0.1416, 0.9553, 0.1528, 0.9594, 0.1518, 0.9594, 0.1518, 0.9579, 0.153, 0.9579, 0.153, 0.9579, 0.1518, 0.9579, 0.1518, 0.9578, 0.153, 0.9578, 0.1532, 0.9595, 0.1527, 0.9595, 0.1528, 0.9594, 0.1532, 0.9594])
me_cube.use_remesh_preserve_volume = False
me_cube.use_remesh_preserve_attributes = False
me_cube.use_mirror_vertex_groups = False
me_cube.update()
me_cube_001 = bpy.data.meshes.new('Cube.001')
me_cube_001.from_pydata([(0.475, 0.475, -0.5), (0.475, -0.475, -0.5), (-0.475, -0.475, -0.5), (-0.475, 0.475, -0.5), (0.475, 0.475, 0.5), (-0.475, 0.475, 0.5), (-0.475, -0.475, 0.5), (0.475, -0.475, 0.5), (0.5, 0.475, -0.475), (0.5, 0.475, 0.475), (0.5, -0.475, 0.475), (0.5, -0.475, -0.475), (0.475, -0.5, -0.475), (0.475, -0.5, 0.475), (-0.475, -0.5, 0.475), (-0.475, -0.5, -0.475), (-0.5, -0.475, -0.475), (-0.5, -0.475, 0.475), (-0.5, 0.475, 0.475), (-0.5, 0.475, -0.475), (0.475, 0.5, 0.475), (0.475, 0.5, -0.475), (-0.475, 0.5, -0.475), (-0.475, 0.5, 0.475)], [], [(0, 1, 2, 3), (6, 7, 4, 5), (10, 11, 8, 9), (14, 15, 12, 13), (18, 19, 16, 17), (22, 23, 20, 21), (0, 8, 11, 1), (15, 2, 1, 12), (21, 0, 3, 22), (19, 3, 2, 16), (23, 5, 4, 20), (5, 18, 17, 6), (7, 10, 9, 4), (6, 14, 13, 7), (20, 9, 8, 21), (10, 13, 12, 11), (14, 17, 16, 15), (18, 23, 22, 19), (0, 21, 8), (1, 11, 12), (2, 15, 16), (3, 19, 22), (4, 9, 20), (7, 13, 10), (6, 17, 14), (5, 23, 18)])
_uv = me_cube_001.uv_layers.new(name='UVMap')
_uv.uv.foreach_set('vector', [0.01704, 0.3514, 0.3408, 0.3504, 0.3418, 0.6742, 0.01804, 0.6752, 0.6752, 0.3313, 0.6762, 0.007528, 1.0, 0.008521, 0.999, 0.3323, 0.3428, 0.6657, 0.3418, 0.3419, 0.6656, 0.3409, 0.6666, 0.6647, 0.3323, 0.008521, 0.3333, 0.3323, 0.009514, 0.3333, 0.008521, 0.009514, 0.3504, 0.3323, 0.3514, 0.008521, 0.6752, 0.009514, 0.6742, 0.3333, 0.6762, 0.6742, 0.6752, 0.3504, 0.999, 0.3494, 1.0, 0.6732, 0.01704, 0.3514, 0.01702, 0.3428, 0.3408, 0.3418, 0.3408, 0.3504, 0.3333, 0.3323, 0.3333, 0.3408, 0.009541, 0.3418, 0.009514, 0.3333, 0.008521, 0.3514, 0.01704, 0.3514, 0.01804, 0.6752, 0.009514, 0.6752, 0.3514, 0.008521, 0.3514, 0.0, 0.6752, 0.0009934, 0.6752, 0.009514, 0.6752, 0.3504, 0.6752, 0.3418, 0.999, 0.3408, 0.999, 0.3494, 0.999, 0.3323, 0.999, 0.3408, 0.6752, 0.3399, 0.6752, 0.3313, 0.3429, 0.6742, 0.3428, 0.6657, 0.6666, 0.6647, 0.6667, 0.6732, 0.3323, 0.0, 0.3323, 0.008521, 0.008521, 0.009514, 0.008495, 0.0009934, 0.6752, 0.6646, 0.6666, 0.6647, 0.6656, 0.3409, 0.6742, 0.3408, 0.0, 0.009541, 0.008521, 0.009514, 0.009514, 0.3333, 0.0009933, 0.3333, 0.3323, 0.008521, 0.3408, 0.008495, 0.3418, 0.3323, 0.3333, 0.3323, 0.3504, 0.3323, 0.3418, 0.3323, 0.3428, 0.008495, 0.3514, 0.008521, 0.006025, 0.3659, 0.0, 0.3599, 0.006025, 0.3539, 0.0, 0.3418, 0.006025, 0.3479, 0.0, 0.3539, 0.3333, 0.3408, 0.3333, 0.3323, 0.3418, 0.3323, 0.3514, 0.0, 0.3514, 0.008521, 0.3428, 0.008495, 0.6667, 0.6732, 0.6666, 0.6647, 0.6752, 0.6646, 0.008495, 0.0009934, 0.008521, 0.009514, 0.0, 0.009541, 0.3323, 0.0, 0.3408, 0.008495, 0.3323, 0.008521, 0.3503, 0.3408, 0.3418, 0.3323, 0.3504, 0.3323])
me_cube_001.use_remesh_preserve_volume = False
me_cube_001.use_remesh_preserve_attributes = False
me_cube_001.use_mirror_vertex_groups = False
me_cube_001.update()

# ---- objects
ob_cube = bpy.data.objects.new('Cube', me_cube)
ob_cube_001 = bpy.data.objects.new('Cube.001', me_cube_001)

# ---- transforms, parenting, visibility, modifiers, constraints
ob_cube.location = (0.01351, 0.1033, 0.003062)
ob_cube.lineart.crease_threshold = 0.0
ob_cube_001.location = (0.0, 0.0, 0.0)
ob_cube_001.scale = (1.0, 1.0, 0.5)
ob_cube_001.lineart.crease_threshold = 0.0

# ---- collection membership
col_collection_1.objects.link(ob_cube)
col_collection_2.objects.link(ob_cube_001)

# ---- scene / render settings (as saved in the file)
scene.frame_start = 1; scene.frame_end = 250; scene.frame_set(177)
scene.render.engine = 'BLENDER_EEVEE_NEXT'
scene.render.image_settings.color_mode = 'RGB'
scene.render.image_settings.compression = 90
scene.render.resolution_percentage = 50
scene.render.dither_intensity = 0.0
scene.render.bake_margin = 2
scene.render.bake_bias = 0.0
scene.cycles.use_denoising = False
scene.cycles.samples = 10
scene.cycles.sampling_pattern = 'TABULATED_SOBOL'
scene.cycles.light_sampling_threshold = 0.0
scene.cycles.use_adaptive_sampling = False
scene.cycles.use_light_tree = False
scene.cycles.blur_glossy = 0.0
scene.cycles.volume_bounces = 1
scene.cycles.pixel_filter_type = 'GAUSSIAN'
scene.cycles.sample_clamp_indirect = 0.0
scene.view_settings.view_transform = 'Standard'
bpy.context.view_layer.update()

# ---- added for rendering (the .blend has no active camera and no usable light): camera, sun
cam_auto = bpy.data.cameras.new('AutoCamera')
cam_auto.lens = 50.0
cam_auto.sensor_width = 36.0
cam_auto.clip_end = 1000.0
ob_auto_camera = bpy.data.objects.new('AutoCamera', cam_auto)
scene.collection.objects.link(ob_auto_camera)
ob_auto_camera.location = (1.60254, -1.92304, 1.28203)
ob_auto_camera.rotation_euler = (1.09748, -7.21219e-08, 0.694738)
scene.camera = ob_auto_camera
light_auto_sun = bpy.data.lights.new('AutoSun', 'SUN')
light_auto_sun.energy = 3.0
light_auto_sun.angle = 0.0523599
ob_auto_sun = bpy.data.objects.new('AutoSun', light_auto_sun)
scene.collection.objects.link(ob_auto_sun)
ob_auto_sun.rotation_euler = (0.872665, 0.174533, 0.523599)
bpy.context.view_layer.update()
